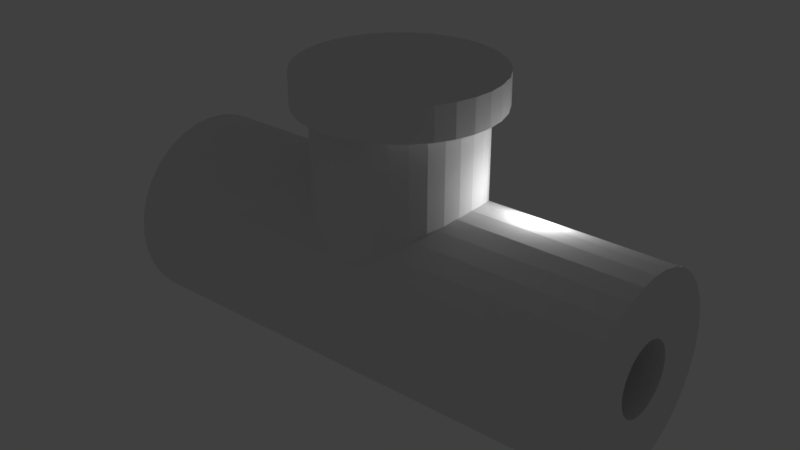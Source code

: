 # Source: 2106_axis_front_test1.blend  (saved by Blender 2.79.0; exported with 4.5.12 LTS)
import bpy
from mathutils import Matrix  # noqa: F401  (used for matrix-valued properties, if any)

bpy.ops.wm.read_factory_settings(use_empty=True)
scene = bpy.context.scene
scene.name = 'Scene'

# ---- collections
col_collection_1 = bpy.data.collections.new('Collection 1'); scene.collection.children.link(col_collection_1)

# ---- world
world_world = bpy.data.worlds.new('World'); scene.world = world_world
world_world.color = (0.05088, 0.05088, 0.05088)
world_world.use_sun_shadow = False
world_world.sun_shadow_jitter_overblur = 0.0
world_world.cycles.sampling_method = 'MANUAL'

# ---- lights
light_lamp = bpy.data.lights.new('Lamp', 'POINT')
light_lamp.transmission_factor = 0.0
light_lamp.cutoff_distance = 30.0
light_lamp.energy = 100.0
light_lamp.shadow_buffer_clip_start = 1.001
light_lamp.shadow_soft_size = 0.1
light_lamp.shadow_maximum_resolution = 0.006
light_lamp.use_absolute_resolution = True

# ---- meshes
me_cylinder_005 = bpy.data.meshes.new('Cylinder.005')
me_cylinder_005.from_pydata([(-4.0, 1.5, 2.5), (4.0, 1.5, 2.5), (-4.0, 1.471, 1.915), (4.0, 1.471, 1.915), (-4.0, 1.386, 1.352), (4.0, 1.386, 1.352), (-4.0, 1.247, 0.8333), (4.0, 1.247, 0.8333), (-4.0, 1.061, 0.3787), (4.0, 1.061, 0.3787), (-4.0, 0.8334, 0.005591), (4.0, 0.8334, 0.00559), (-4.0, 0.574, -0.2716), (4.0, 0.574, -0.2716), (-4.0, 0.2926, -0.4424), (4.0, 0.2926, -0.4424), (-4.0, 1.132e-07, -0.5), (4.0, 1.132e-07, -0.5), (-4.0, -0.2926, -0.4424), (4.0, -0.2926, -0.4424), (-4.0, -0.574, -0.2716), (4.0, -0.574, -0.2716), (-4.0, -0.8334, 0.005591), (4.0, -0.8334, 0.00559), (-4.0, -1.061, 0.3787), (4.0, -1.061, 0.3787), (-4.0, -1.247, 0.8333), (4.0, -1.247, 0.8333), (-4.0, -1.386, 1.352), (4.0, -1.386, 1.352), (-4.0, -1.471, 1.915), (4.0, -1.471, 1.915), (-4.0, -1.5, 2.5), (4.0, -1.5, 2.5), (-4.0, -1.471, 3.085), (4.0, -1.471, 3.085), (-4.0, -1.386, 3.648), (4.0, -1.386, 3.648), (-4.0, -1.247, 4.167), (4.0, -1.247, 4.167), (-4.0, -1.061, 4.621), (4.0, -1.061, 4.621), (-4.0, -0.8334, 4.994), (4.0, -0.8334, 4.994), (-4.0, -0.574, 5.272), (4.0, -0.574, 5.272), (-4.0, -0.2926, 5.442), (4.0, -0.2926, 5.442), (-4.0, 1.448e-06, 5.5), (4.0, 1.448e-06, 5.5), (-4.0, 0.2926, 5.442), (4.0, 0.2926, 5.442), (-4.0, 0.574, 5.272), (4.0, 0.574, 5.272), (-4.0, 0.8334, 4.994), (4.0, 0.8334, 4.994), (-4.0, 1.061, 4.621), (4.0, 1.061, 4.621), (-4.0, 1.247, 4.167), (4.0, 1.247, 4.167), (-4.0, 1.386, 3.648), (4.0, 1.386, 3.648), (-4.0, 1.471, 3.085), (4.0, 1.471, 3.085), (0.0, 1.5, 8.0), (0.0, 1.5, 9.0), (0.2926, 1.471, 8.0), (0.2926, 1.471, 9.0), (0.574, 1.386, 8.0), (0.574, 1.386, 9.0), (0.8334, 1.247, 8.0), (0.8334, 1.247, 9.0), (1.061, 1.061, 8.0), (1.061, 1.061, 9.0), (1.247, 0.8334, 8.0), (1.247, 0.8334, 9.0), (1.386, 0.574, 8.0), (1.386, 0.574, 9.0), (1.471, 0.2926, 8.0), (1.471, 0.2926, 9.0), (1.5, 1.132e-07, 8.0), (1.5, 1.132e-07, 9.0), (1.471, -0.2926, 8.0), (1.471, -0.2926, 9.0), (1.386, -0.574, 8.0), (1.386, -0.574, 9.0), (1.247, -0.8334, 8.0), (1.247, -0.8334, 9.0), (1.061, -1.061, 8.0), (1.061, -1.061, 9.0), (0.8334, -1.247, 8.0), (0.8334, -1.247, 9.0), (0.574, -1.386, 8.0), (0.574, -1.386, 9.0), (0.2926, -1.471, 8.0), (0.2926, -1.471, 9.0), (-4.888e-07, -1.5, 8.0), (-4.888e-07, -1.5, 9.0), (-0.2926, -1.471, 8.0), (-0.2926, -1.471, 9.0), (-0.574, -1.386, 8.0), (-0.574, -1.386, 9.0), (-0.8334, -1.247, 8.0), (-0.8334, -1.247, 9.0), (-1.061, -1.061, 8.0), (-1.061, -1.061, 9.0), (-1.247, -0.8334, 8.0), (-1.247, -0.8334, 9.0), (-1.386, -0.574, 8.0), (-1.386, -0.574, 9.0), (-1.471, -0.2926, 8.0), (-1.471, -0.2926, 9.0), (-1.5, 1.448e-06, 8.0), (-1.5, 1.448e-06, 9.0), (-1.471, 0.2926, 8.0), (-1.471, 0.2926, 9.0), (-1.386, 0.574, 8.0), (-1.386, 0.574, 9.0), (-1.247, 0.8334, 8.0), (-1.247, 0.8334, 9.0), (-1.061, 1.061, 8.0), (-1.061, 1.061, 9.0), (-0.8334, 1.247, 8.0), (-0.8334, 1.247, 9.0), (-0.574, 1.386, 8.0), (-0.574, 1.386, 9.0), (-0.2926, 1.471, 8.0), (-0.2926, 1.471, 9.0), (1.039, -0.6945, 8.0), (0.0, 1.25, 8.0), (-0.2439, 1.226, 8.0), (-0.4784, 1.155, 8.0), (-1.155, -0.4784, 8.0), (-1.039, -0.6945, 8.0), (-1.226, -0.2439, 8.0), (-0.8839, -0.8839, 8.0), (-0.2439, -1.226, 8.0), (-4.073e-07, -1.25, 8.0), (-0.4784, -1.155, 8.0), (1.226, 0.2439, 8.0), (0.6945, 1.039, 8.0), (1.25, 9.437e-08, 8.0), (1.155, 0.4784, 8.0), (0.2439, -1.226, 8.0), (-0.8839, 0.8839, 8.0), (-0.6945, 1.039, 8.0), (-1.039, 0.6945, 8.0), (1.226, -0.2439, 8.0), (0.6945, -1.039, 8.0), (0.8839, -0.8839, 8.0), (1.155, -0.4784, 8.0), (-1.25, 1.207e-06, 8.0), (-0.6945, -1.039, 8.0), (-1.226, 0.2439, 8.0), (0.8839, 0.8839, 8.0), (0.4784, -1.155, 8.0), (1.039, 0.6945, 8.0), (-1.155, 0.4784, 8.0), (0.4784, 1.155, 8.0), (0.2439, 1.226, 8.0), (-1.104, 0.574, 5.272), (-1.039, 0.6945, 5.143), (1.104, 0.574, 5.272), (-0.6546, -1.061, 4.621), (-0.6945, -1.039, 4.656), (0.6546, -1.061, 4.621), (0.6945, -1.039, 4.656), (-0.8839, -0.8839, 4.911), (-0.9254, -0.8334, 4.994), (0.8839, -0.8839, 4.911), (0.9254, -0.8334, 4.994), (-0.9253, 0.8334, 4.994), (-0.8839, 0.8839, 4.911), (0.8839, 0.8839, 4.911), (0.9253, 0.8334, 4.994), (-0.6945, 1.039, 4.656), (-0.6546, 1.061, 4.621), (0.6945, 1.039, 4.656), (0.6546, 1.061, 4.621), (-0.4784, -1.155, 4.392), (-0.2439, -1.226, 4.218), (0.2439, -1.226, 4.218), (-0.02839, -1.247, 4.167), (0.02839, -1.247, 4.167), (0.4784, -1.155, 4.392), (-0.4784, 1.155, 4.392), (0.2439, 1.226, 4.218), (0.02837, 1.247, 4.167), (0.4784, 1.155, 4.392), (-0.2439, 1.226, 4.218), (-0.02837, 1.247, 4.167), (-4.073e-07, -1.25, 4.156), (0.0, 1.25, 4.156), (-1.104, -0.574, 5.272), (1.039, -0.6945, 5.143), (1.104, -0.574, 5.272), (-1.039, -0.6945, 5.143), (1.039, 0.6945, 5.143), (-1.211, 0.2926, 5.442), (1.211, 0.2926, 5.442), (-1.155, 0.4784, 5.33), (1.155, 0.4784, 5.33), (-1.226, 0.2439, 5.452), (1.226, 0.2439, 5.452), (-1.211, -0.2926, 5.442), (1.211, -0.2926, 5.442), (-1.155, -0.4784, 5.33), (1.155, -0.4784, 5.33), (1.226, -0.2439, 5.452), (-1.226, -0.2439, 5.452), (1.25, 1.448e-06, 5.5), (-1.25, 1.448e-06, 5.5), (-4.0, -0.3056, 1.585), (4.0, -0.3056, 1.585), (4.0, 0.55, 2.5), (-4.0, 0.55, 2.5), (4.0, 0.5394, 2.715), (-4.0, 0.5394, 2.715), (4.0, 0.5081, 2.921), (-4.0, 0.5081, 2.921), (-4.0, -0.2105, 3.516), (4.0, -0.2105, 3.516), (-4.0, -0.3056, 3.415), (4.0, -0.3056, 3.415), (-4.0, -0.1073, 3.579), (4.0, -0.1073, 3.579), (4.0, -0.3889, 3.278), (-4.0, -0.3889, 3.278), (4.0, -0.5394, 2.715), (-4.0, -0.5394, 2.715), (4.0, -0.55, 2.5), (-4.0, -0.55, 2.5), (4.0, -0.5081, 2.921), (-4.0, -0.5081, 2.921), (-4.0, 0.1073, 1.421), (4.0, 0.1073, 1.421), (-4.0, 0.4573, 1.889), (4.0, 0.4573, 1.889), (-4.0, 4.152e-08, 1.4), (4.0, 4.152e-08, 1.4), (-4.0, 0.2105, 1.484), (4.0, 0.2105, 1.484), (-4.0, -0.5394, 2.285), (4.0, -0.5394, 2.285), (4.0, 0.3889, 3.278), (-4.0, 0.3889, 3.278), (4.0, 0.4573, 3.111), (-4.0, 0.4573, 3.111), (4.0, 0.3056, 3.415), (-4.0, 0.3056, 3.415), (-4.0, -0.1073, 1.421), (4.0, -0.1073, 1.421), (-4.0, -0.4573, 1.889), (4.0, -0.4573, 1.889), (-4.0, -0.3889, 1.722), (4.0, -0.3889, 1.722), (-4.0, -0.2105, 1.484), (4.0, -0.2105, 1.484), (-4.0, 5.311e-07, 3.6), (4.0, 5.311e-07, 3.6), (4.0, -0.4573, 3.111), (-4.0, -0.4573, 3.111), (-4.0, 0.1073, 3.579), (4.0, 0.1073, 3.579), (-4.0, 0.3889, 1.722), (4.0, 0.3889, 1.722), (4.0, -0.5081, 2.079), (-4.0, -0.5081, 2.079), (-4.0, 0.3056, 1.585), (4.0, 0.3056, 1.585), (-4.0, 0.2105, 3.516), (4.0, 0.2105, 3.516), (4.0, 0.5081, 2.079), (-4.0, 0.5081, 2.079), (4.0, 0.5394, 2.285), (-4.0, 0.5394, 2.285)], [], [(0, 1, 3, 2), (2, 3, 5, 4), (4, 5, 7, 6), (6, 7, 9, 8), (24, 25, 27, 26), (26, 27, 29, 28), (28, 29, 31, 30), (30, 31, 33, 32), (32, 33, 35, 34), (34, 35, 37, 36), (36, 37, 39, 183, 191, 182, 38), (38, 182, 180, 179, 163, 40), (40, 163, 164, 167, 168, 42), (42, 168, 196, 193, 44), (44, 193, 206, 204, 46), (46, 204, 209, 211, 48), (48, 211, 202, 198, 50), (50, 198, 200, 160, 52), (52, 160, 161, 171, 54), (54, 171, 172, 175, 176, 56), (56, 176, 185, 189, 190, 58), (58, 190, 192, 187, 59, 61, 60), (3, 1, 214, 274, 272, 237, 265, 269, 241, 235, 239, 251, 257, 213, 255, 253, 266, 243, 230, 33, 31, 29, 27, 25, 23, 21, 19, 17, 15, 13, 11, 9, 7, 5), (60, 61, 63, 62), (62, 63, 1, 0), (0, 215, 217, 219, 247, 245, 249, 270, 262, 258, 224, 220, 222, 227, 261, 233, 229, 231, 32, 34, 36, 38, 40, 42, 44, 46, 48, 50, 52, 54, 56, 58, 60, 62), (20, 19, 21), (17, 19, 18), (14, 12, 15), (16, 14, 15), (10, 13, 12), (17, 18, 16), (23, 24, 22), (20, 21, 22), (19, 20, 18), (13, 15, 12), (21, 23, 22), (23, 25, 24), (8, 9, 11), (11, 13, 10), (11, 10, 8), (15, 17, 16), (64, 65, 67, 66), (66, 67, 69, 68), (68, 69, 71, 70), (70, 71, 73, 72), (72, 73, 75, 74), (74, 75, 77, 76), (76, 77, 79, 78), (78, 79, 81, 80), (80, 81, 83, 82), (82, 83, 85, 84), (84, 85, 87, 86), (86, 87, 89, 88), (88, 89, 91, 90), (90, 91, 93, 92), (92, 93, 95, 94), (94, 95, 97, 96), (96, 97, 99, 98), (98, 99, 101, 100), (100, 101, 103, 102), (102, 103, 105, 104), (104, 105, 107, 106), (106, 107, 109, 108), (108, 109, 111, 110), (110, 111, 113, 112), (112, 113, 115, 114), (114, 115, 117, 116), (116, 117, 119, 118), (118, 119, 121, 120), (120, 121, 123, 122), (122, 123, 125, 124), (67, 65, 127, 125, 123, 121, 119, 117, 115, 113, 111, 109, 107, 105, 103, 101, 99, 97, 95, 93, 91, 89, 87, 85, 83, 81, 79, 77, 75, 73, 71, 69), (124, 125, 127, 126), (126, 127, 65, 64), (64, 66, 68, 70, 72, 74, 76, 78, 80, 141, 139, 142, 156, 154, 140, 158, 159, 129, 130, 131, 145, 144, 146, 157, 153, 151, 112, 114, 116, 118, 120, 122, 124, 126), (112, 151, 134, 132, 133, 135, 152, 138, 136, 137, 143, 155, 148, 149, 128, 150, 147, 141, 80, 82, 84, 86, 88, 90, 92, 94, 96, 98, 100, 102, 104, 106, 108, 110), (186, 187, 192, 129, 159), (181, 184, 155, 143), (199, 203, 210, 49, 51), (180, 182, 191, 137, 136), (200, 198, 202, 153, 157), (179, 180, 136, 138), (209, 204, 206, 132, 134), (167, 164, 152, 135), (196, 168, 167, 135, 133), (164, 163, 179, 138, 152), (191, 183, 181, 143, 137), (185, 176, 175, 145, 131), (172, 171, 161, 146, 144), (210, 203, 139, 141), (174, 197, 162, 53, 55), (211, 209, 134, 151), (192, 190, 189, 130, 129), (184, 165, 166, 148, 155), (197, 174, 173, 154, 156), (187, 186, 188, 178, 57, 59), (208, 210, 141, 147), (202, 211, 151, 153), (175, 172, 144, 145), (162, 201, 199, 51, 53), (189, 185, 131, 130), (173, 177, 140, 154), (201, 162, 197, 156, 142), (165, 184, 181, 183, 39, 41), (195, 194, 170, 43, 45), (188, 186, 159, 158), (210, 208, 205, 47, 49), (207, 205, 208, 147, 150), (194, 195, 207, 150, 128), (166, 169, 149, 148), (203, 199, 201, 142, 139), (206, 193, 196, 133, 132), (169, 170, 194, 128, 149), (205, 207, 195, 45, 47), (178, 177, 173, 174, 55, 57), (177, 178, 188, 158, 140), (161, 160, 200, 157, 146), (170, 169, 166, 165, 41, 43), (250, 251, 239, 238), (254, 255, 213, 212), (212, 213, 257, 256), (262, 263, 259, 258), (234, 235, 241, 240), (238, 239, 235, 234), (268, 269, 265, 264), (215, 214, 216, 217), (229, 228, 230, 231), (249, 248, 271, 270), (231, 230, 243, 242), (217, 216, 218, 219), (264, 265, 237, 236), (261, 260, 232, 233), (33, 230, 228, 232, 260, 226, 223, 221, 225, 259, 263, 271, 248, 244, 246, 218, 216, 214, 1, 63, 61, 59, 57, 55, 53, 51, 49, 47, 45, 43, 41, 39, 37, 35), (236, 237, 272, 273), (252, 253, 255, 254), (247, 246, 244, 245), (270, 271, 263, 262), (267, 266, 253, 252), (227, 226, 260, 261), (220, 221, 223, 222), (275, 274, 214, 215), (240, 241, 269, 268), (258, 259, 225, 224), (256, 257, 251, 250), (233, 232, 228, 229), (219, 218, 246, 247), (273, 272, 274, 275), (242, 243, 266, 267), (224, 225, 221, 220), (245, 244, 248, 249), (32, 231, 242, 267, 252, 254, 212, 256, 250, 238, 234, 240, 268, 264, 236, 273, 275, 215, 0, 2, 4, 6, 8, 10, 12, 14, 16, 18, 20, 22, 24, 26, 28, 30), (222, 223, 226, 227)])
me_cylinder_005.use_remesh_preserve_volume = False
me_cylinder_005.use_remesh_preserve_attributes = False
me_cylinder_005.use_mirror_vertex_groups = False
me_cylinder_005.update()

# ---- objects
ob_cylinder = bpy.data.objects.new('Cylinder', me_cylinder_005)
ob_lamp = bpy.data.objects.new('Lamp', light_lamp)

# ---- transforms, parenting, visibility, modifiers, constraints
ob_cylinder.location = (0.0, 0.0, 0.0)
ob_cylinder.scale = (2.0, 2.0, 1.0)
ob_cylinder.lineart.crease_threshold = 0.0
ob_lamp.location = (4.076, 1.005, 5.904)
ob_lamp.rotation_euler = (0.6503, 0.05522, 1.866)
ob_lamp.lock_rotations_4d = False
ob_lamp.empty_display_type = 'ARROWS'
ob_lamp.color = (0.0, 0.0, 0.0, 0.0)
ob_lamp.lineart.crease_threshold = 0.0

# ---- collection membership
col_collection_1.objects.link(ob_cylinder)
col_collection_1.objects.link(ob_lamp)

# ---- scene / render settings (as saved in the file)
scene.frame_start = 1; scene.frame_end = 250; scene.frame_set(1)
scene.render.engine = 'BLENDER_EEVEE_NEXT'
scene.render.resolution_percentage = 50
scene.render.dither_intensity = 0.0
scene.cycles.use_denoising = False
scene.cycles.samples = 128
scene.cycles.sampling_pattern = 'TABULATED_SOBOL'
scene.cycles.use_adaptive_sampling = False
scene.cycles.use_light_tree = False
scene.cycles.blur_glossy = 0.0
scene.cycles.sample_clamp_indirect = 0.0
scene.view_settings.view_transform = 'Standard'
bpy.context.view_layer.update()

# ---- added for rendering (the .blend has no active camera): camera
cam_auto = bpy.data.cameras.new('AutoCamera')
cam_auto.lens = 50.0
cam_auto.sensor_width = 36.0
cam_auto.clip_end = 1000.0
ob_auto_camera = bpy.data.objects.new('AutoCamera', cam_auto)
scene.collection.objects.link(ob_auto_camera)
ob_auto_camera.location = (18.0893, -21.7071, 18.7214)
ob_auto_camera.rotation_euler = (1.09748, -7.21219e-08, 0.694738)
scene.camera = ob_auto_camera
bpy.context.view_layer.update()
